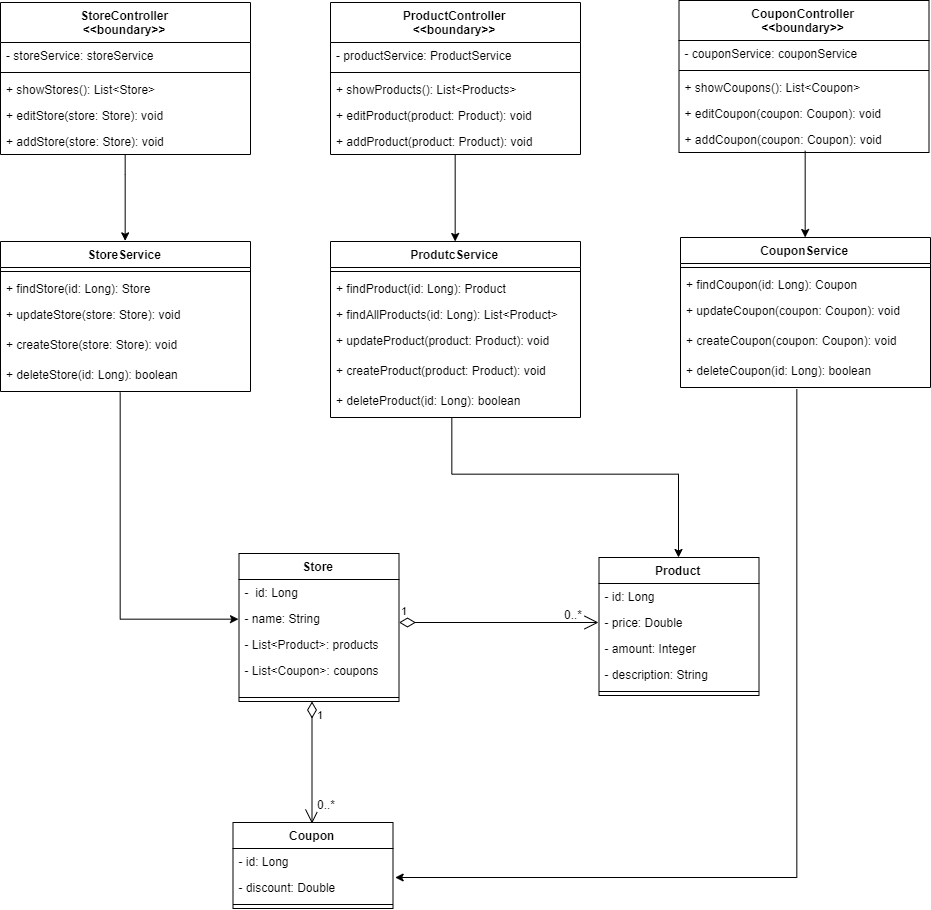

The diagram above was exported from draw.io. Its source (the exported page's mxGraphModel, read from the mxfile embedded in the PNG):
<mxGraphModel dx="2367" dy="1287" grid="1" gridSize="10" guides="1" tooltips="1" connect="1" arrows="1" fold="1" page="1" pageScale="1" pageWidth="1169" pageHeight="1654" math="0" shadow="0">
  <root>
    <mxCell id="0" />
    <mxCell id="1" parent="0" />
    <mxCell id="aLjPAu6lKhpwq18f0Pux-1" value="Product" style="swimlane;fontStyle=1;align=center;verticalAlign=top;childLayout=stackLayout;horizontal=1;startSize=26;horizontalStack=0;resizeParent=1;resizeParentMax=0;resizeLast=0;collapsible=1;marginBottom=0;" parent="1" vertex="1">
      <mxGeometry x="718.5" y="703" width="160" height="138" as="geometry">
        <mxRectangle x="20" y="30" width="70" height="26" as="alternateBounds" />
      </mxGeometry>
    </mxCell>
    <mxCell id="aLjPAu6lKhpwq18f0Pux-8" value="- id: Long" style="text;strokeColor=none;fillColor=none;align=left;verticalAlign=top;spacingLeft=4;spacingRight=4;overflow=hidden;rotatable=0;points=[[0,0.5],[1,0.5]];portConstraint=eastwest;" parent="aLjPAu6lKhpwq18f0Pux-1" vertex="1">
      <mxGeometry y="26" width="160" height="26" as="geometry" />
    </mxCell>
    <mxCell id="aLjPAu6lKhpwq18f0Pux-2" value="- price: Double" style="text;strokeColor=none;fillColor=none;align=left;verticalAlign=top;spacingLeft=4;spacingRight=4;overflow=hidden;rotatable=0;points=[[0,0.5],[1,0.5]];portConstraint=eastwest;" parent="aLjPAu6lKhpwq18f0Pux-1" vertex="1">
      <mxGeometry y="52" width="160" height="26" as="geometry" />
    </mxCell>
    <mxCell id="aLjPAu6lKhpwq18f0Pux-7" value="- amount: Integer" style="text;strokeColor=none;fillColor=none;align=left;verticalAlign=top;spacingLeft=4;spacingRight=4;overflow=hidden;rotatable=0;points=[[0,0.5],[1,0.5]];portConstraint=eastwest;" parent="aLjPAu6lKhpwq18f0Pux-1" vertex="1">
      <mxGeometry y="78" width="160" height="26" as="geometry" />
    </mxCell>
    <mxCell id="zWxlb1RVke4jecX4pwHr-2" value="- description: String" style="text;strokeColor=none;fillColor=none;align=left;verticalAlign=top;spacingLeft=4;spacingRight=4;overflow=hidden;rotatable=0;points=[[0,0.5],[1,0.5]];portConstraint=eastwest;" parent="aLjPAu6lKhpwq18f0Pux-1" vertex="1">
      <mxGeometry y="104" width="160" height="26" as="geometry" />
    </mxCell>
    <mxCell id="aLjPAu6lKhpwq18f0Pux-3" value="" style="line;strokeWidth=1;fillColor=none;align=left;verticalAlign=middle;spacingTop=-1;spacingLeft=3;spacingRight=3;rotatable=0;labelPosition=right;points=[];portConstraint=eastwest;" parent="aLjPAu6lKhpwq18f0Pux-1" vertex="1">
      <mxGeometry y="130" width="160" height="8" as="geometry" />
    </mxCell>
    <mxCell id="aLjPAu6lKhpwq18f0Pux-9" value="Store" style="swimlane;fontStyle=1;align=center;verticalAlign=top;childLayout=stackLayout;horizontal=1;startSize=26;horizontalStack=0;resizeParent=1;resizeParentMax=0;resizeLast=0;collapsible=1;marginBottom=0;" parent="1" vertex="1">
      <mxGeometry x="358.5" y="699" width="160" height="148" as="geometry" />
    </mxCell>
    <mxCell id="aLjPAu6lKhpwq18f0Pux-13" value="-  id: Long" style="text;strokeColor=none;fillColor=none;align=left;verticalAlign=top;spacingLeft=4;spacingRight=4;overflow=hidden;rotatable=0;points=[[0,0.5],[1,0.5]];portConstraint=eastwest;" parent="aLjPAu6lKhpwq18f0Pux-9" vertex="1">
      <mxGeometry y="26" width="160" height="26" as="geometry" />
    </mxCell>
    <mxCell id="aLjPAu6lKhpwq18f0Pux-10" value="- name: String" style="text;strokeColor=none;fillColor=none;align=left;verticalAlign=top;spacingLeft=4;spacingRight=4;overflow=hidden;rotatable=0;points=[[0,0.5],[1,0.5]];portConstraint=eastwest;" parent="aLjPAu6lKhpwq18f0Pux-9" vertex="1">
      <mxGeometry y="52" width="160" height="26" as="geometry" />
    </mxCell>
    <mxCell id="aLjPAu6lKhpwq18f0Pux-14" value="- List&lt;Product&gt;: products" style="text;strokeColor=none;fillColor=none;align=left;verticalAlign=top;spacingLeft=4;spacingRight=4;overflow=hidden;rotatable=0;points=[[0,0.5],[1,0.5]];portConstraint=eastwest;" parent="aLjPAu6lKhpwq18f0Pux-9" vertex="1">
      <mxGeometry y="78" width="160" height="26" as="geometry" />
    </mxCell>
    <mxCell id="aLjPAu6lKhpwq18f0Pux-20" value="- List&lt;Coupon&gt;: coupons" style="text;strokeColor=none;fillColor=none;align=left;verticalAlign=top;spacingLeft=4;spacingRight=4;overflow=hidden;rotatable=0;points=[[0,0.5],[1,0.5]];portConstraint=eastwest;" parent="aLjPAu6lKhpwq18f0Pux-9" vertex="1">
      <mxGeometry y="104" width="160" height="36" as="geometry" />
    </mxCell>
    <mxCell id="aLjPAu6lKhpwq18f0Pux-11" value="" style="line;strokeWidth=1;fillColor=none;align=left;verticalAlign=middle;spacingTop=-1;spacingLeft=3;spacingRight=3;rotatable=0;labelPosition=right;points=[];portConstraint=eastwest;" parent="aLjPAu6lKhpwq18f0Pux-9" vertex="1">
      <mxGeometry y="140" width="160" height="8" as="geometry" />
    </mxCell>
    <mxCell id="fdL_WO2Yl9Mn3PIO9L9T-3" value="1" style="endArrow=open;html=1;endSize=12;startArrow=diamondThin;startSize=14;startFill=0;edgeStyle=orthogonalEdgeStyle;align=left;verticalAlign=bottom;entryX=0;entryY=0.5;entryDx=0;entryDy=0;" parent="1" target="aLjPAu6lKhpwq18f0Pux-2" edge="1">
      <mxGeometry x="-1" y="3" relative="1" as="geometry">
        <mxPoint x="518.5" y="768" as="sourcePoint" />
        <mxPoint x="678.5" y="768" as="targetPoint" />
      </mxGeometry>
    </mxCell>
    <mxCell id="fdL_WO2Yl9Mn3PIO9L9T-5" value="0..*" style="text;html=1;resizable=0;points=[];align=center;verticalAlign=middle;labelBackgroundColor=#ffffff;" parent="fdL_WO2Yl9Mn3PIO9L9T-3" vertex="1" connectable="0">
      <mxGeometry x="0.9129" y="4" relative="1" as="geometry">
        <mxPoint x="-16" y="-5" as="offset" />
      </mxGeometry>
    </mxCell>
    <mxCell id="fpi_tFq16KoBkIgwFxG0-1" value="Coupon" style="swimlane;fontStyle=1;align=center;verticalAlign=top;childLayout=stackLayout;horizontal=1;startSize=26;horizontalStack=0;resizeParent=1;resizeParentMax=0;resizeLast=0;collapsible=1;marginBottom=0;" parent="1" vertex="1">
      <mxGeometry x="352.5" y="968" width="160" height="86" as="geometry">
        <mxRectangle x="20" y="30" width="70" height="26" as="alternateBounds" />
      </mxGeometry>
    </mxCell>
    <mxCell id="fpi_tFq16KoBkIgwFxG0-2" value="- id: Long" style="text;strokeColor=none;fillColor=none;align=left;verticalAlign=top;spacingLeft=4;spacingRight=4;overflow=hidden;rotatable=0;points=[[0,0.5],[1,0.5]];portConstraint=eastwest;" parent="fpi_tFq16KoBkIgwFxG0-1" vertex="1">
      <mxGeometry y="26" width="160" height="26" as="geometry" />
    </mxCell>
    <mxCell id="fpi_tFq16KoBkIgwFxG0-3" value="- discount: Double" style="text;strokeColor=none;fillColor=none;align=left;verticalAlign=top;spacingLeft=4;spacingRight=4;overflow=hidden;rotatable=0;points=[[0,0.5],[1,0.5]];portConstraint=eastwest;" parent="fpi_tFq16KoBkIgwFxG0-1" vertex="1">
      <mxGeometry y="52" width="160" height="26" as="geometry" />
    </mxCell>
    <mxCell id="fpi_tFq16KoBkIgwFxG0-4" value="" style="line;strokeWidth=1;fillColor=none;align=left;verticalAlign=middle;spacingTop=-1;spacingLeft=3;spacingRight=3;rotatable=0;labelPosition=right;points=[];portConstraint=eastwest;" parent="fpi_tFq16KoBkIgwFxG0-1" vertex="1">
      <mxGeometry y="78" width="160" height="8" as="geometry" />
    </mxCell>
    <mxCell id="fpi_tFq16KoBkIgwFxG0-11" value="1" style="endArrow=open;html=1;endSize=12;startArrow=diamondThin;startSize=14;startFill=0;edgeStyle=orthogonalEdgeStyle;align=left;verticalAlign=bottom;" parent="1" edge="1">
      <mxGeometry x="-0.6393" y="3" relative="1" as="geometry">
        <mxPoint x="431.5" y="847" as="sourcePoint" />
        <mxPoint x="431.5" y="969" as="targetPoint" />
        <mxPoint as="offset" />
      </mxGeometry>
    </mxCell>
    <mxCell id="fpi_tFq16KoBkIgwFxG0-12" value="0..*" style="text;html=1;resizable=0;points=[];align=center;verticalAlign=middle;labelBackgroundColor=#ffffff;" parent="fpi_tFq16KoBkIgwFxG0-11" vertex="1" connectable="0">
      <mxGeometry x="0.7541" y="5" relative="1" as="geometry">
        <mxPoint x="9" y="-5" as="offset" />
      </mxGeometry>
    </mxCell>
    <mxCell id="blf4QRH9bcyAlthGwkdj-1" value="StoreService" style="swimlane;fontStyle=1;align=center;verticalAlign=top;childLayout=stackLayout;horizontal=1;startSize=26;horizontalStack=0;resizeParent=1;resizeParentMax=0;resizeLast=0;collapsible=1;marginBottom=0;" vertex="1" parent="1">
      <mxGeometry x="120" y="387" width="250" height="150" as="geometry" />
    </mxCell>
    <mxCell id="blf4QRH9bcyAlthGwkdj-3" value="" style="line;strokeWidth=1;fillColor=none;align=left;verticalAlign=middle;spacingTop=-1;spacingLeft=3;spacingRight=3;rotatable=0;labelPosition=right;points=[];portConstraint=eastwest;" vertex="1" parent="blf4QRH9bcyAlthGwkdj-1">
      <mxGeometry y="26" width="250" height="8" as="geometry" />
    </mxCell>
    <mxCell id="blf4QRH9bcyAlthGwkdj-5" value="+ findStore(id: Long): Store" style="text;strokeColor=none;fillColor=none;align=left;verticalAlign=top;spacingLeft=4;spacingRight=4;overflow=hidden;rotatable=0;points=[[0,0.5],[1,0.5]];portConstraint=eastwest;" vertex="1" parent="blf4QRH9bcyAlthGwkdj-1">
      <mxGeometry y="34" width="250" height="26" as="geometry" />
    </mxCell>
    <mxCell id="blf4QRH9bcyAlthGwkdj-4" value="+ updateStore(store: Store): void" style="text;strokeColor=none;fillColor=none;align=left;verticalAlign=top;spacingLeft=4;spacingRight=4;overflow=hidden;rotatable=0;points=[[0,0.5],[1,0.5]];portConstraint=eastwest;" vertex="1" parent="blf4QRH9bcyAlthGwkdj-1">
      <mxGeometry y="60" width="250" height="30" as="geometry" />
    </mxCell>
    <mxCell id="blf4QRH9bcyAlthGwkdj-6" value="+ createStore(store: Store): void" style="text;strokeColor=none;fillColor=none;align=left;verticalAlign=top;spacingLeft=4;spacingRight=4;overflow=hidden;rotatable=0;points=[[0,0.5],[1,0.5]];portConstraint=eastwest;" vertex="1" parent="blf4QRH9bcyAlthGwkdj-1">
      <mxGeometry y="90" width="250" height="30" as="geometry" />
    </mxCell>
    <mxCell id="blf4QRH9bcyAlthGwkdj-8" value="+ deleteStore(id: Long): boolean" style="text;strokeColor=none;fillColor=none;align=left;verticalAlign=top;spacingLeft=4;spacingRight=4;overflow=hidden;rotatable=0;points=[[0,0.5],[1,0.5]];portConstraint=eastwest;" vertex="1" parent="blf4QRH9bcyAlthGwkdj-1">
      <mxGeometry y="120" width="250" height="30" as="geometry" />
    </mxCell>
    <mxCell id="blf4QRH9bcyAlthGwkdj-10" value="CouponService" style="swimlane;fontStyle=1;align=center;verticalAlign=top;childLayout=stackLayout;horizontal=1;startSize=26;horizontalStack=0;resizeParent=1;resizeParentMax=0;resizeLast=0;collapsible=1;marginBottom=0;" vertex="1" parent="1">
      <mxGeometry x="800" y="383" width="250" height="150" as="geometry" />
    </mxCell>
    <mxCell id="blf4QRH9bcyAlthGwkdj-11" value="" style="line;strokeWidth=1;fillColor=none;align=left;verticalAlign=middle;spacingTop=-1;spacingLeft=3;spacingRight=3;rotatable=0;labelPosition=right;points=[];portConstraint=eastwest;" vertex="1" parent="blf4QRH9bcyAlthGwkdj-10">
      <mxGeometry y="26" width="250" height="8" as="geometry" />
    </mxCell>
    <mxCell id="blf4QRH9bcyAlthGwkdj-12" value="+ findCoupon(id: Long): Coupon" style="text;strokeColor=none;fillColor=none;align=left;verticalAlign=top;spacingLeft=4;spacingRight=4;overflow=hidden;rotatable=0;points=[[0,0.5],[1,0.5]];portConstraint=eastwest;" vertex="1" parent="blf4QRH9bcyAlthGwkdj-10">
      <mxGeometry y="34" width="250" height="26" as="geometry" />
    </mxCell>
    <mxCell id="blf4QRH9bcyAlthGwkdj-13" value="+ updateCoupon(coupon: Coupon): void" style="text;strokeColor=none;fillColor=none;align=left;verticalAlign=top;spacingLeft=4;spacingRight=4;overflow=hidden;rotatable=0;points=[[0,0.5],[1,0.5]];portConstraint=eastwest;" vertex="1" parent="blf4QRH9bcyAlthGwkdj-10">
      <mxGeometry y="60" width="250" height="30" as="geometry" />
    </mxCell>
    <mxCell id="blf4QRH9bcyAlthGwkdj-14" value="+ createCoupon(coupon: Coupon): void" style="text;strokeColor=none;fillColor=none;align=left;verticalAlign=top;spacingLeft=4;spacingRight=4;overflow=hidden;rotatable=0;points=[[0,0.5],[1,0.5]];portConstraint=eastwest;" vertex="1" parent="blf4QRH9bcyAlthGwkdj-10">
      <mxGeometry y="90" width="250" height="30" as="geometry" />
    </mxCell>
    <mxCell id="blf4QRH9bcyAlthGwkdj-15" value="+ deleteCoupon(id: Long): boolean" style="text;strokeColor=none;fillColor=none;align=left;verticalAlign=top;spacingLeft=4;spacingRight=4;overflow=hidden;rotatable=0;points=[[0,0.5],[1,0.5]];portConstraint=eastwest;" vertex="1" parent="blf4QRH9bcyAlthGwkdj-10">
      <mxGeometry y="120" width="250" height="30" as="geometry" />
    </mxCell>
    <mxCell id="blf4QRH9bcyAlthGwkdj-16" value="ProdutcService" style="swimlane;fontStyle=1;align=center;verticalAlign=top;childLayout=stackLayout;horizontal=1;startSize=26;horizontalStack=0;resizeParent=1;resizeParentMax=0;resizeLast=0;collapsible=1;marginBottom=0;" vertex="1" parent="1">
      <mxGeometry x="450" y="387" width="250" height="176" as="geometry" />
    </mxCell>
    <mxCell id="blf4QRH9bcyAlthGwkdj-17" value="" style="line;strokeWidth=1;fillColor=none;align=left;verticalAlign=middle;spacingTop=-1;spacingLeft=3;spacingRight=3;rotatable=0;labelPosition=right;points=[];portConstraint=eastwest;" vertex="1" parent="blf4QRH9bcyAlthGwkdj-16">
      <mxGeometry y="26" width="250" height="8" as="geometry" />
    </mxCell>
    <mxCell id="blf4QRH9bcyAlthGwkdj-18" value="+ findProduct(id: Long): Product" style="text;strokeColor=none;fillColor=none;align=left;verticalAlign=top;spacingLeft=4;spacingRight=4;overflow=hidden;rotatable=0;points=[[0,0.5],[1,0.5]];portConstraint=eastwest;" vertex="1" parent="blf4QRH9bcyAlthGwkdj-16">
      <mxGeometry y="34" width="250" height="26" as="geometry" />
    </mxCell>
    <mxCell id="blf4QRH9bcyAlthGwkdj-26" value="+ findAllProducts(id: Long): List&lt;Product&gt;" style="text;strokeColor=none;fillColor=none;align=left;verticalAlign=top;spacingLeft=4;spacingRight=4;overflow=hidden;rotatable=0;points=[[0,0.5],[1,0.5]];portConstraint=eastwest;" vertex="1" parent="blf4QRH9bcyAlthGwkdj-16">
      <mxGeometry y="60" width="250" height="26" as="geometry" />
    </mxCell>
    <mxCell id="blf4QRH9bcyAlthGwkdj-19" value="+ updateProduct(product: Product): void" style="text;strokeColor=none;fillColor=none;align=left;verticalAlign=top;spacingLeft=4;spacingRight=4;overflow=hidden;rotatable=0;points=[[0,0.5],[1,0.5]];portConstraint=eastwest;" vertex="1" parent="blf4QRH9bcyAlthGwkdj-16">
      <mxGeometry y="86" width="250" height="30" as="geometry" />
    </mxCell>
    <mxCell id="blf4QRH9bcyAlthGwkdj-20" value="+ createProduct(product: Product): void" style="text;strokeColor=none;fillColor=none;align=left;verticalAlign=top;spacingLeft=4;spacingRight=4;overflow=hidden;rotatable=0;points=[[0,0.5],[1,0.5]];portConstraint=eastwest;" vertex="1" parent="blf4QRH9bcyAlthGwkdj-16">
      <mxGeometry y="116" width="250" height="30" as="geometry" />
    </mxCell>
    <mxCell id="blf4QRH9bcyAlthGwkdj-21" value="+ deleteProduct(id: Long): boolean" style="text;strokeColor=none;fillColor=none;align=left;verticalAlign=top;spacingLeft=4;spacingRight=4;overflow=hidden;rotatable=0;points=[[0,0.5],[1,0.5]];portConstraint=eastwest;" vertex="1" parent="blf4QRH9bcyAlthGwkdj-16">
      <mxGeometry y="146" width="250" height="30" as="geometry" />
    </mxCell>
    <mxCell id="blf4QRH9bcyAlthGwkdj-22" value="StoreController&#10;&lt;&lt;boundary&gt;&gt;" style="swimlane;fontStyle=1;align=center;verticalAlign=top;childLayout=stackLayout;horizontal=1;startSize=40;horizontalStack=0;resizeParent=1;resizeParentMax=0;resizeLast=0;collapsible=1;marginBottom=0;" vertex="1" parent="1">
      <mxGeometry x="120" y="148" width="250" height="152" as="geometry" />
    </mxCell>
    <mxCell id="blf4QRH9bcyAlthGwkdj-23" value="- storeService: storeService" style="text;strokeColor=none;fillColor=none;align=left;verticalAlign=top;spacingLeft=4;spacingRight=4;overflow=hidden;rotatable=0;points=[[0,0.5],[1,0.5]];portConstraint=eastwest;" vertex="1" parent="blf4QRH9bcyAlthGwkdj-22">
      <mxGeometry y="40" width="250" height="26" as="geometry" />
    </mxCell>
    <mxCell id="blf4QRH9bcyAlthGwkdj-24" value="" style="line;strokeWidth=1;fillColor=none;align=left;verticalAlign=middle;spacingTop=-1;spacingLeft=3;spacingRight=3;rotatable=0;labelPosition=right;points=[];portConstraint=eastwest;" vertex="1" parent="blf4QRH9bcyAlthGwkdj-22">
      <mxGeometry y="66" width="250" height="8" as="geometry" />
    </mxCell>
    <mxCell id="blf4QRH9bcyAlthGwkdj-42" value="+ showStores(): List&lt;Store&gt;" style="text;strokeColor=none;fillColor=none;align=left;verticalAlign=top;spacingLeft=4;spacingRight=4;overflow=hidden;rotatable=0;points=[[0,0.5],[1,0.5]];portConstraint=eastwest;" vertex="1" parent="blf4QRH9bcyAlthGwkdj-22">
      <mxGeometry y="74" width="250" height="26" as="geometry" />
    </mxCell>
    <mxCell id="blf4QRH9bcyAlthGwkdj-41" value="+ editStore(store: Store): void" style="text;strokeColor=none;fillColor=none;align=left;verticalAlign=top;spacingLeft=4;spacingRight=4;overflow=hidden;rotatable=0;points=[[0,0.5],[1,0.5]];portConstraint=eastwest;" vertex="1" parent="blf4QRH9bcyAlthGwkdj-22">
      <mxGeometry y="100" width="250" height="26" as="geometry" />
    </mxCell>
    <mxCell id="blf4QRH9bcyAlthGwkdj-25" value="+ addStore(store: Store): void" style="text;strokeColor=none;fillColor=none;align=left;verticalAlign=top;spacingLeft=4;spacingRight=4;overflow=hidden;rotatable=0;points=[[0,0.5],[1,0.5]];portConstraint=eastwest;" vertex="1" parent="blf4QRH9bcyAlthGwkdj-22">
      <mxGeometry y="126" width="250" height="26" as="geometry" />
    </mxCell>
    <mxCell id="blf4QRH9bcyAlthGwkdj-28" value="CouponController&#10;&lt;&lt;boundary&gt;&gt;" style="swimlane;fontStyle=1;align=center;verticalAlign=top;childLayout=stackLayout;horizontal=1;startSize=40;horizontalStack=0;resizeParent=1;resizeParentMax=0;resizeLast=0;collapsible=1;marginBottom=0;" vertex="1" parent="1">
      <mxGeometry x="798.5" y="146" width="250" height="152" as="geometry" />
    </mxCell>
    <mxCell id="blf4QRH9bcyAlthGwkdj-29" value="- couponService: couponService" style="text;strokeColor=none;fillColor=none;align=left;verticalAlign=top;spacingLeft=4;spacingRight=4;overflow=hidden;rotatable=0;points=[[0,0.5],[1,0.5]];portConstraint=eastwest;" vertex="1" parent="blf4QRH9bcyAlthGwkdj-28">
      <mxGeometry y="40" width="250" height="26" as="geometry" />
    </mxCell>
    <mxCell id="blf4QRH9bcyAlthGwkdj-30" value="" style="line;strokeWidth=1;fillColor=none;align=left;verticalAlign=middle;spacingTop=-1;spacingLeft=3;spacingRight=3;rotatable=0;labelPosition=right;points=[];portConstraint=eastwest;" vertex="1" parent="blf4QRH9bcyAlthGwkdj-28">
      <mxGeometry y="66" width="250" height="8" as="geometry" />
    </mxCell>
    <mxCell id="blf4QRH9bcyAlthGwkdj-31" value="+ showCoupons(): List&lt;Coupon&gt;" style="text;strokeColor=none;fillColor=none;align=left;verticalAlign=top;spacingLeft=4;spacingRight=4;overflow=hidden;rotatable=0;points=[[0,0.5],[1,0.5]];portConstraint=eastwest;" vertex="1" parent="blf4QRH9bcyAlthGwkdj-28">
      <mxGeometry y="74" width="250" height="26" as="geometry" />
    </mxCell>
    <mxCell id="blf4QRH9bcyAlthGwkdj-40" value="+ editCoupon(coupon: Coupon): void" style="text;strokeColor=none;fillColor=none;align=left;verticalAlign=top;spacingLeft=4;spacingRight=4;overflow=hidden;rotatable=0;points=[[0,0.5],[1,0.5]];portConstraint=eastwest;" vertex="1" parent="blf4QRH9bcyAlthGwkdj-28">
      <mxGeometry y="100" width="250" height="26" as="geometry" />
    </mxCell>
    <mxCell id="blf4QRH9bcyAlthGwkdj-32" value="+ addCoupon(coupon: Coupon): void" style="text;strokeColor=none;fillColor=none;align=left;verticalAlign=top;spacingLeft=4;spacingRight=4;overflow=hidden;rotatable=0;points=[[0,0.5],[1,0.5]];portConstraint=eastwest;" vertex="1" parent="blf4QRH9bcyAlthGwkdj-28">
      <mxGeometry y="126" width="250" height="26" as="geometry" />
    </mxCell>
    <mxCell id="blf4QRH9bcyAlthGwkdj-33" value="ProductController&#10;&lt;&lt;boundary&gt;&gt;" style="swimlane;fontStyle=1;align=center;verticalAlign=top;childLayout=stackLayout;horizontal=1;startSize=40;horizontalStack=0;resizeParent=1;resizeParentMax=0;resizeLast=0;collapsible=1;marginBottom=0;" vertex="1" parent="1">
      <mxGeometry x="450" y="148" width="250" height="152" as="geometry" />
    </mxCell>
    <mxCell id="blf4QRH9bcyAlthGwkdj-34" value="- productService: ProductService" style="text;strokeColor=none;fillColor=none;align=left;verticalAlign=top;spacingLeft=4;spacingRight=4;overflow=hidden;rotatable=0;points=[[0,0.5],[1,0.5]];portConstraint=eastwest;" vertex="1" parent="blf4QRH9bcyAlthGwkdj-33">
      <mxGeometry y="40" width="250" height="26" as="geometry" />
    </mxCell>
    <mxCell id="blf4QRH9bcyAlthGwkdj-35" value="" style="line;strokeWidth=1;fillColor=none;align=left;verticalAlign=middle;spacingTop=-1;spacingLeft=3;spacingRight=3;rotatable=0;labelPosition=right;points=[];portConstraint=eastwest;" vertex="1" parent="blf4QRH9bcyAlthGwkdj-33">
      <mxGeometry y="66" width="250" height="8" as="geometry" />
    </mxCell>
    <mxCell id="blf4QRH9bcyAlthGwkdj-36" value="+ showProducts(): List&lt;Products&gt;" style="text;strokeColor=none;fillColor=none;align=left;verticalAlign=top;spacingLeft=4;spacingRight=4;overflow=hidden;rotatable=0;points=[[0,0.5],[1,0.5]];portConstraint=eastwest;" vertex="1" parent="blf4QRH9bcyAlthGwkdj-33">
      <mxGeometry y="74" width="250" height="26" as="geometry" />
    </mxCell>
    <mxCell id="blf4QRH9bcyAlthGwkdj-37" value="+ editProduct(product: Product): void" style="text;strokeColor=none;fillColor=none;align=left;verticalAlign=top;spacingLeft=4;spacingRight=4;overflow=hidden;rotatable=0;points=[[0,0.5],[1,0.5]];portConstraint=eastwest;" vertex="1" parent="blf4QRH9bcyAlthGwkdj-33">
      <mxGeometry y="100" width="250" height="26" as="geometry" />
    </mxCell>
    <mxCell id="blf4QRH9bcyAlthGwkdj-39" value="+ addProduct(product: Product): void" style="text;strokeColor=none;fillColor=none;align=left;verticalAlign=top;spacingLeft=4;spacingRight=4;overflow=hidden;rotatable=0;points=[[0,0.5],[1,0.5]];portConstraint=eastwest;" vertex="1" parent="blf4QRH9bcyAlthGwkdj-33">
      <mxGeometry y="126" width="250" height="26" as="geometry" />
    </mxCell>
    <mxCell id="blf4QRH9bcyAlthGwkdj-50" style="edgeStyle=orthogonalEdgeStyle;rounded=0;orthogonalLoop=1;jettySize=auto;html=1;entryX=0.5;entryY=0;entryDx=0;entryDy=0;" edge="1" parent="1" source="blf4QRH9bcyAlthGwkdj-25" target="blf4QRH9bcyAlthGwkdj-1">
      <mxGeometry relative="1" as="geometry">
        <mxPoint x="220" y="380" as="targetPoint" />
        <Array as="points">
          <mxPoint x="245" y="320" />
          <mxPoint x="245" y="320" />
        </Array>
      </mxGeometry>
    </mxCell>
    <mxCell id="blf4QRH9bcyAlthGwkdj-53" style="edgeStyle=orthogonalEdgeStyle;rounded=0;orthogonalLoop=1;jettySize=auto;html=1;" edge="1" parent="1" target="blf4QRH9bcyAlthGwkdj-16">
      <mxGeometry relative="1" as="geometry">
        <mxPoint x="575" y="300" as="sourcePoint" />
        <Array as="points">
          <mxPoint x="575" y="300" />
        </Array>
      </mxGeometry>
    </mxCell>
    <mxCell id="blf4QRH9bcyAlthGwkdj-54" style="edgeStyle=orthogonalEdgeStyle;rounded=0;orthogonalLoop=1;jettySize=auto;html=1;entryX=0.5;entryY=0;entryDx=0;entryDy=0;" edge="1" parent="1" target="blf4QRH9bcyAlthGwkdj-10">
      <mxGeometry relative="1" as="geometry">
        <mxPoint x="925" y="297" as="sourcePoint" />
        <Array as="points">
          <mxPoint x="925" y="297" />
        </Array>
      </mxGeometry>
    </mxCell>
    <mxCell id="blf4QRH9bcyAlthGwkdj-55" style="edgeStyle=orthogonalEdgeStyle;rounded=0;orthogonalLoop=1;jettySize=auto;html=1;entryX=0.5;entryY=0;entryDx=0;entryDy=0;exitX=0.485;exitY=0.981;exitDx=0;exitDy=0;exitPerimeter=0;" edge="1" parent="1" source="blf4QRH9bcyAlthGwkdj-21" target="aLjPAu6lKhpwq18f0Pux-1">
      <mxGeometry relative="1" as="geometry">
        <mxPoint x="600" y="566" as="sourcePoint" />
        <Array as="points">
          <mxPoint x="571" y="620" />
          <mxPoint x="798" y="620" />
        </Array>
      </mxGeometry>
    </mxCell>
    <mxCell id="blf4QRH9bcyAlthGwkdj-56" style="edgeStyle=orthogonalEdgeStyle;rounded=0;orthogonalLoop=1;jettySize=auto;html=1;entryX=1.016;entryY=0.115;entryDx=0;entryDy=0;entryPerimeter=0;exitX=0.464;exitY=1.045;exitDx=0;exitDy=0;exitPerimeter=0;" edge="1" parent="1" source="blf4QRH9bcyAlthGwkdj-15" target="fpi_tFq16KoBkIgwFxG0-3">
      <mxGeometry relative="1" as="geometry">
        <mxPoint x="960" y="533" as="sourcePoint" />
        <Array as="points">
          <mxPoint x="916" y="1023" />
        </Array>
      </mxGeometry>
    </mxCell>
    <mxCell id="blf4QRH9bcyAlthGwkdj-57" style="edgeStyle=orthogonalEdgeStyle;rounded=0;orthogonalLoop=1;jettySize=auto;html=1;entryX=0;entryY=0.5;entryDx=0;entryDy=0;" edge="1" parent="1" target="aLjPAu6lKhpwq18f0Pux-10">
      <mxGeometry relative="1" as="geometry">
        <mxPoint x="240" y="538" as="sourcePoint" />
        <Array as="points">
          <mxPoint x="240" y="538" />
          <mxPoint x="240" y="764" />
        </Array>
      </mxGeometry>
    </mxCell>
  </root>
</mxGraphModel>